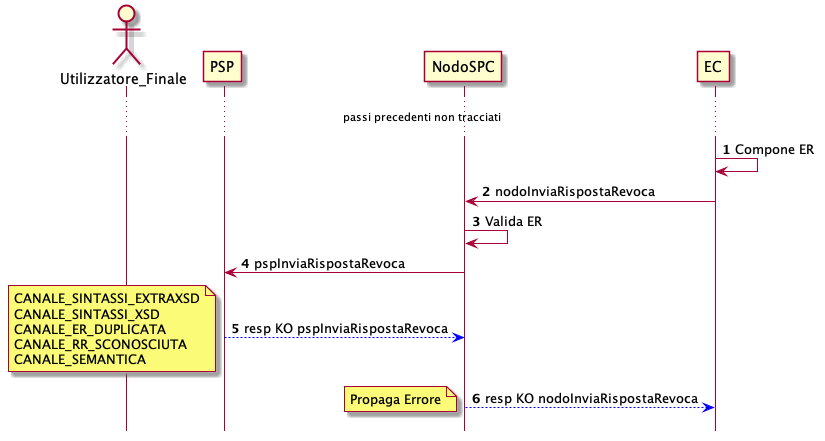

The diagram above was rendered by PlantUML. Its source (embedded in the PNG):
@startuml
hide footbox
autonumber
actor Utilizzatore_Finale
participant PSP
participant NodoSPC
participant EC
... passi precedenti non tracciati...
EC->EC:Compone ER
EC -> NodoSPC: nodoInviaRispostaRevoca
NodoSPC->NodoSPC:Valida ER
NodoSPC -> PSP: pspInviaRispostaRevoca
PSP-[#0000FF]-->NodoSPC: resp KO pspInviaRispostaRevoca
note left:CANALE_SINTASSI_EXTRAXSD\nCANALE_SINTASSI_XSD\nCANALE_ER_DUPLICATA\nCANALE_RR_SCONOSCIUTA\nCANALE_SEMANTICA
NodoSPC -[#0000FF]->EC: resp KO nodoInviaRispostaRevoca
note left:Propaga Errore

@enduml